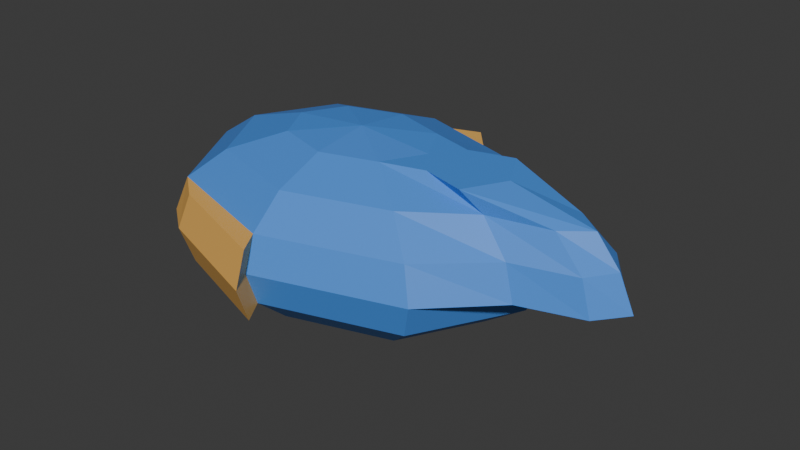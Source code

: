 # Source: fish.blend  (saved by Blender 4.1.23; exported with 4.5.12 LTS)
import bpy
from mathutils import Matrix  # noqa: F401  (used for matrix-valued properties, if any)

bpy.ops.wm.read_factory_settings(use_empty=True)
scene = bpy.context.scene
scene.name = 'Scene'

# ---- collections
col_collection = bpy.data.collections.new('Collection'); scene.collection.children.link(col_collection)

# ---- materials (node trees are filled in below, after node groups)
mat_material = bpy.data.materials.new('Material')
mat_material.alpha_threshold = 0.0
mat_material.use_transparent_shadow = False
mat_material.roughness = 0.5
mat_material.line_color = (0.0, 0.0, 0.0, 1.0)
mat_material_001 = bpy.data.materials.new('Material.001')
mat_material_001.use_transparent_shadow = False
mat_material_002 = bpy.data.materials.new('Material.002')
mat_material_002.use_transparent_shadow = False
mat_material_003 = bpy.data.materials.new('Material.003')
mat_material_003.use_transparent_shadow = False

# ---- material node trees
mat_material.use_nodes = True; mat_material.node_tree.nodes.clear()
_N = mat_material.node_tree.nodes; _L = mat_material.node_tree.links
n0 = _N.new('ShaderNodeOutputMaterial'); n0.name = 'Material Output'; n0.location = (300, 300)
n1 = _N.new('ShaderNodeBsdfPrincipled'); n1.name = 'Principled BSDF'; n1.location = (10, 300)
n1.inputs[0].default_value = (0.07223, 0.2761, 0.8004, 1.0)
n1.inputs[3].default_value = 1.45
_L.new(n1.outputs[0], n0.inputs[0])
n0.is_active_output = True
mat_material_001.use_nodes = True; mat_material_001.node_tree.nodes.clear()
_N = mat_material_001.node_tree.nodes; _L = mat_material_001.node_tree.links
n0 = _N.new('ShaderNodeBsdfPrincipled'); n0.name = 'Principled BSDF'; n0.location = (10, 300)
n0.inputs[0].default_value = (0.8558, 0.858, 1.0, 1.0)
n1 = _N.new('ShaderNodeOutputMaterial'); n1.name = 'Material Output'; n1.location = (300, 300)
_L.new(n0.outputs[0], n1.inputs[0])
n1.is_active_output = True
mat_material_002.use_nodes = True; mat_material_002.node_tree.nodes.clear()
_N = mat_material_002.node_tree.nodes; _L = mat_material_002.node_tree.links
n0 = _N.new('ShaderNodeBsdfPrincipled'); n0.name = 'Principled BSDF'; n0.location = (10, 300)
n0.inputs[0].default_value = (0.1581, 0.4983, 0.8523, 1.0)
n1 = _N.new('ShaderNodeOutputMaterial'); n1.name = 'Material Output'; n1.location = (300, 300)
_L.new(n0.outputs[0], n1.inputs[0])
n1.is_active_output = True
mat_material_003.use_nodes = True; mat_material_003.node_tree.nodes.clear()
_N = mat_material_003.node_tree.nodes; _L = mat_material_003.node_tree.links
n0 = _N.new('ShaderNodeBsdfPrincipled'); n0.name = 'Principled BSDF'; n0.location = (10, 300)
n0.inputs[0].default_value = (0.8519, 0.4638, 0.1092, 1.0)
n1 = _N.new('ShaderNodeOutputMaterial'); n1.name = 'Material Output'; n1.location = (300, 300)
_L.new(n0.outputs[0], n1.inputs[0])
n1.is_active_output = True

# ---- world
world_world = bpy.data.worlds.new('World'); scene.world = world_world
world_world.use_nodes = True; world_world.node_tree.nodes.clear()
_N = world_world.node_tree.nodes; _L = world_world.node_tree.links
n0 = _N.new('ShaderNodeOutputWorld'); n0.name = 'World Output'; n0.location = (300, 300)
n1 = _N.new('ShaderNodeBackground'); n1.name = 'Background'; n1.location = (10, 300)
n1.inputs[0].default_value = (0.05088, 0.05088, 0.05088, 1.0)
_L.new(n1.outputs[0], n0.inputs[0])
n0.is_active_output = True
world_world.color = (0.05088, 0.05088, 0.05088)
world_world.use_sun_shadow = False
world_world.sun_shadow_jitter_overblur = 0.0

# ---- meshes
me_cube = bpy.data.meshes.new('Cube')
me_cube.from_pydata([(-0.1353, 0.1016, 0.2041), (-0.25, 0.1878, 0.1562), (-0.3266, 0.2453, 0.08454), (-0.3536, 0.2655, 2.287e-08), (-0.3266, 0.2453, -0.08454), (-0.25, 0.1878, -0.1562), (-0.1353, 0.1016, -0.2041), (-0.1913, 5.76e-10, -0.2041), (-0.3536, 5.76e-10, -0.1562), (-0.4619, 5.76e-10, -0.08454), (-0.5, 5.76e-10, 2.287e-08), (-0.4619, 5.76e-10, 0.08454), (-0.3536, 5.76e-10, 0.1562), (-0.1913, 5.76e-10, 0.2041), (-0.1353, -0.1016, 0.2041), (-0.25, -0.1878, 0.1562), (-0.3266, -0.2453, 0.08454), (-0.3536, -0.2655, 2.287e-08), (-0.3266, -0.2453, -0.08454), (-0.25, -0.1878, -0.1562), (-0.1353, -0.1016, -0.2041), (0.0, -0.1437, -0.2041), (0.0, -0.2655, -0.1562), (0.0, -0.3469, -0.08454), (0.0, -0.3755, 2.287e-08), (0.0, -0.3469, 0.08454), (0.0, -0.2655, 0.1562), (0.0, -0.1437, 0.2041), (0.0, 5.76e-10, 0.2209), (0.1353, -0.1016, 0.2041), (0.25, -0.1878, 0.1562), (0.3266, -0.2453, 0.08454), (0.3536, -0.2655, 2.287e-08), (0.3266, -0.2453, -0.08454), (0.25, -0.1878, -0.1562), (0.1353, -0.1016, -0.2041), (0.0, 5.76e-10, -0.2209), (0.1913, 5.76e-10, -0.2041), (0.3536, 5.76e-10, -0.1562), (0.4619, 5.76e-10, -0.08454), (0.5, 5.76e-10, 2.287e-08), (0.1913, 5.76e-10, 0.2041), (0.1353, 0.1016, 0.2041), (0.25, 0.1878, 0.1562), (0.3266, 0.2453, 0.08454), (0.3536, 0.2655, 2.287e-08), (0.3266, 0.2453, -0.08454), (0.25, 0.1878, -0.1562), (0.1353, 0.1016, -0.2041), (0.0, 0.1437, -0.2041), (0.0, 0.2655, -0.1562), (0.0, 0.3469, -0.08454), (0.0, 0.3755, 2.287e-08), (0.0, 0.3469, 0.08454), (0.0, 0.2655, 0.1562), (0.0, 0.1437, 0.2041), (-0.2492, 0.3066, 0.08454), (-0.2728, 0.3269, 2.287e-08), (-0.2492, 0.3066, -0.08454), (-0.2492, -0.3066, 0.08454), (-0.2728, -0.3269, 2.259e-08), (-0.2492, -0.3066, -0.08454), (0.03758, -0.4083, -0.08454), (0.03758, -0.4368, 2.259e-08), (0.03758, -0.4083, 0.08454), (0.03758, 0.4083, -0.08454), (0.03758, 0.4368, 2.287e-08), (0.03758, 0.4083, 0.08454), (0.1353, -0.1016, 0.2041), (0.25, -0.1878, 0.1562), (0.3266, -0.2453, 0.08454), (0.3536, -0.2655, 2.287e-08), (0.5, 5.76e-10, 2.287e-08), (0.477, 0.1095, 0.08454), (0.504, 0.1186, 2.287e-08), (0.1913, 5.76e-10, 0.2041), (0.1353, 0.1016, 0.2041), (0.25, 0.1878, 0.1562), (0.3266, 0.2453, 0.08454), (0.3536, 0.2655, 2.287e-08), (0.3503, -0.1016, 0.2041), (0.5508, -0.0508, 0.1562), (0.6275, -0.06637, 0.08454), (0.6544, -0.07184, 2.287e-08), (0.712, 5.76e-10, 2.287e-08), (0.6739, 5.76e-10, 0.08454), (0.6152, 5.76e-10, 0.1562), (0.4063, 5.76e-10, 0.2041), (0.3503, 0.1016, 0.2041), (0.5508, 0.0508, 0.1562), (0.6275, 0.06637, 0.08454), (0.6544, 0.07184, 2.287e-08), (0.2428, -0.07143, 0.2041), (0.4004, -0.08384, 0.1562), (0.477, -0.1095, 0.08454), (0.4004, 0.08384, 0.1562), (0.2428, 0.07143, 0.2041), (0.6308, 4.049e-10, 2.287e-08), (0.2988, 4.049e-10, 0.2041), (0.504, -0.1186, 2.287e-08)], [], [(2, 1, 54, 53), (12, 13, 0, 1), (0, 28, 55), (36, 20, 7), (36, 6, 49), (5, 4, 51, 50), (52, 51, 65, 66), (14, 28, 13), (13, 28, 0), (6, 5, 50, 49), (24, 25, 64, 63), (18, 17, 10, 9), (10, 11, 2, 3), (9, 10, 3, 4), (1, 0, 55, 54), (36, 21, 20), (19, 18, 9, 8), (16, 15, 12, 11), (22, 23, 18, 19), (26, 27, 14, 15), (20, 19, 8, 7), (15, 14, 13, 12), (27, 28, 14), (35, 34, 22, 21), (30, 29, 27, 26), (25, 26, 15, 16), (16, 17, 60, 59), (32, 31, 25, 24), (31, 30, 26, 25), (21, 22, 19, 20), (2, 53, 67, 56), (29, 28, 27), (33, 32, 24, 23), (41, 28, 29), (39, 40, 32, 33), (36, 35, 21), (34, 33, 23, 22), (36, 37, 35), (45, 44, 78, 79), (47, 46, 39, 38), (44, 43, 77, 78), (37, 38, 34, 35), (38, 39, 33, 34), (29, 30, 69, 68), (42, 28, 41), (31, 32, 71, 70), (32, 40, 72, 71), (36, 48, 37), (48, 47, 38, 37), (46, 45, 40, 39), (36, 7, 6), (42, 41, 75, 76), (50, 51, 46, 47), (36, 49, 48), (11, 12, 1, 2), (8, 9, 4, 5), (51, 52, 45, 46), (55, 28, 42), (17, 16, 11, 10), (49, 50, 47, 48), (7, 8, 5, 6), (54, 55, 42, 43), (53, 54, 43, 44), (52, 53, 44, 45), (58, 57, 66, 65), (57, 56, 67, 66), (63, 64, 59, 60), (62, 63, 60, 61), (3, 2, 56, 57), (17, 18, 61, 60), (53, 52, 66, 67), (4, 3, 57, 58), (25, 16, 59, 64), (51, 4, 58, 65), (23, 24, 63, 62), (18, 23, 62, 61), (98, 92, 80, 87), (97, 74, 91, 84), (74, 73, 90, 91), (92, 93, 81, 80), (93, 94, 82, 81), (95, 96, 88, 89), (40, 45, 79, 72), (41, 29, 68, 75), (43, 42, 76, 77), (30, 31, 70, 69), (86, 87, 80, 81), (90, 89, 86, 85), (91, 90, 85, 84), (85, 86, 81, 82), (84, 85, 82, 83), (89, 88, 87, 86), (73, 95, 89, 90), (94, 99, 83, 82), (96, 98, 87, 88), (99, 97, 84, 83), (71, 72, 97, 99), (76, 75, 98, 96), (70, 71, 99, 94), (78, 77, 95, 73), (77, 76, 96, 95), (69, 70, 94, 93), (68, 69, 93, 92), (79, 78, 73, 74), (72, 79, 74, 97), (75, 68, 92, 98)])
me_cube.polygons.foreach_set('material_index', [0, 0, 0, 1, 1, 0, 3, 0, 0, 2, 3, 0, 0, 0, 0, 1, 0, 0, 0, 0, 2, 0, 0, 2, 0, 0, 3, 0, 0, 2, 3, 0, 0, 0, 0, 1, 0, 1, 0, 0, 0, 2, 0, 0, 0, 0, 0, 1, 2, 0, 1, 0, 0, 1, 0, 0, 0, 0, 0, 2, 2, 0, 0, 0, 3, 3, 3, 3, 3, 3, 3, 3, 3, 3, 3, 3, 0, 0, 0, 0, 0, 0, 0, 0, 0, 0, 0, 0, 0, 0, 0, 0, 0, 0, 0, 0, 0, 0, 0, 0, 0, 0, 0, 0, 0, 0])
_uv = me_cube.uv_layers.new(name='UVMap')
_uv.uv.foreach_set('vector', [0.875, 0.625, 0.875, 0.75, 0.75, 0.75, 0.75, 0.625, 1.0, 0.75, 1.0, 0.875, 0.875, 0.875, 0.875, 0.75, 0.875, 0.875, 0.8125, 1.0, 0.75, 0.875, 0.0625, 0.0, 0.125, 0.125, 0.0, 0.125, 0.8125, 0.0, 0.875, 0.125, 0.75, 0.125, 0.875, 0.25, 0.875, 0.375, 0.75, 0.375, 0.75, 0.25, 0.75, 0.5, 0.75, 0.375, 0.75, 0.375, 0.75, 0.5, 0.125, 0.875, 0.0625, 1.0, 0.0, 0.875, 1.0, 0.875, 0.9375, 1.0, 0.875, 0.875, 0.875, 0.125, 0.875, 0.25, 0.75, 0.25, 0.75, 0.125, 0.25, 0.5, 0.25, 0.625, 0.25, 0.625, 0.25, 0.5, 0.125, 0.375, 0.125, 0.5, 0.0, 0.5, 0.0, 0.375, 1.0, 0.5, 1.0, 0.625, 0.875, 0.625, 0.875, 0.5, 1.0, 0.375, 1.0, 0.5, 0.875, 0.5, 0.875, 0.375, 0.875, 0.75, 0.875, 0.875, 0.75, 0.875, 0.75, 0.75, 0.1875, 0.0, 0.25, 0.125, 0.125, 0.125, 0.125, 0.25, 0.125, 0.375, 0.0, 0.375, 0.0, 0.25, 0.125, 0.625, 0.125, 0.75, 0.0, 0.75, 0.0, 0.625, 0.25, 0.25, 0.25, 0.375, 0.125, 0.375, 0.125, 0.25, 0.25, 0.75, 0.25, 0.875, 0.125, 0.875, 0.125, 0.75, 0.125, 0.125, 0.125, 0.25, 0.0, 0.25, 0.0, 0.125, 0.125, 0.75, 0.125, 0.875, 0.0, 0.875, 0.0, 0.75, 0.25, 0.875, 0.1875, 1.0, 0.125, 0.875, 0.375, 0.125, 0.375, 0.25, 0.25, 0.25, 0.25, 0.125, 0.375, 0.75, 0.375, 0.875, 0.25, 0.875, 0.25, 0.75, 0.25, 0.625, 0.25, 0.75, 0.125, 0.75, 0.125, 0.625, 0.125, 0.625, 0.125, 0.5, 0.125, 0.5, 0.125, 0.625, 0.375, 0.5, 0.375, 0.625, 0.25, 0.625, 0.25, 0.5, 0.375, 0.625, 0.375, 0.75, 0.25, 0.75, 0.25, 0.625, 0.25, 0.125, 0.25, 0.25, 0.125, 0.25, 0.125, 0.125, 0.875, 0.625, 0.75, 0.625, 0.75, 0.625, 0.875, 0.625, 0.375, 0.875, 0.3125, 1.0, 0.25, 0.875, 0.375, 0.375, 0.375, 0.5, 0.25, 0.5, 0.25, 0.375, 0.5, 0.875, 0.4375, 1.0, 0.375, 0.875, 0.5, 0.375, 0.5, 0.5, 0.375, 0.5, 0.375, 0.375, 0.3125, 0.0, 0.375, 0.125, 0.25, 0.125, 0.375, 0.25, 0.375, 0.375, 0.25, 0.375, 0.25, 0.25, 0.4375, 0.0, 0.5, 0.125, 0.375, 0.125, 0.625, 0.5, 0.625, 0.625, 0.625, 0.625, 0.625, 0.5, 0.625, 0.25, 0.625, 0.375, 0.5, 0.375, 0.5, 0.25, 0.625, 0.625, 0.625, 0.75, 0.625, 0.75, 0.625, 0.625, 0.5, 0.125, 0.5, 0.25, 0.375, 0.25, 0.375, 0.125, 0.5, 0.25, 0.5, 0.375, 0.375, 0.375, 0.375, 0.25, 0.375, 0.875, 0.375, 0.75, 0.375, 0.75, 0.375, 0.875, 0.625, 0.875, 0.5625, 1.0, 0.5, 0.875, 0.375, 0.625, 0.375, 0.5, 0.375, 0.5, 0.375, 0.625, 0.375, 0.5, 0.5, 0.5, 0.5, 0.5, 0.375, 0.5, 0.5625, 0.0, 0.625, 0.125, 0.5, 0.125, 0.625, 0.125, 0.625, 0.25, 0.5, 0.25, 0.5, 0.125, 0.625, 0.375, 0.625, 0.5, 0.5, 0.5, 0.5, 0.375, 0.9375, 0.0, 1.0, 0.125, 0.875, 0.125, 0.625, 0.875, 0.5, 0.875, 0.5, 0.875, 0.625, 0.875, 0.75, 0.25, 0.75, 0.375, 0.625, 0.375, 0.625, 0.25, 0.6875, 0.0, 0.75, 0.125, 0.625, 0.125, 1.0, 0.625, 1.0, 0.75, 0.875, 0.75, 0.875, 0.625, 1.0, 0.25, 1.0, 0.375, 0.875, 0.375, 0.875, 0.25, 0.75, 0.375, 0.75, 0.5, 0.625, 0.5, 0.625, 0.375, 0.75, 0.875, 0.6875, 1.0, 0.625, 0.875, 0.125, 0.5, 0.125, 0.625, 0.0, 0.625, 0.0, 0.5, 0.75, 0.125, 0.75, 0.25, 0.625, 0.25, 0.625, 0.125, 1.0, 0.125, 1.0, 0.25, 0.875, 0.25, 0.875, 0.125, 0.75, 0.75, 0.75, 0.875, 0.625, 0.875, 0.625, 0.75, 0.75, 0.625, 0.75, 0.75, 0.625, 0.75, 0.625, 0.625, 0.75, 0.5, 0.75, 0.625, 0.625, 0.625, 0.625, 0.5, 0.875, 0.375, 0.875, 0.5, 0.75, 0.5, 0.75, 0.375, 0.875, 0.5, 0.875, 0.625, 0.75, 0.625, 0.75, 0.5, 0.25, 0.5, 0.25, 0.625, 0.125, 0.625, 0.125, 0.5, 0.25, 0.375, 0.25, 0.5, 0.125, 0.5, 0.125, 0.375, 0.875, 0.5, 0.875, 0.625, 0.875, 0.625, 0.875, 0.5, 0.125, 0.5, 0.125, 0.375, 0.125, 0.375, 0.125, 0.5, 0.75, 0.625, 0.75, 0.5, 0.75, 0.5, 0.75, 0.625, 0.875, 0.375, 0.875, 0.5, 0.875, 0.5, 0.875, 0.375, 0.25, 0.625, 0.125, 0.625, 0.125, 0.625, 0.25, 0.625, 0.75, 0.375, 0.875, 0.375, 0.875, 0.375, 0.75, 0.375, 0.25, 0.375, 0.25, 0.5, 0.25, 0.5, 0.25, 0.375, 0.125, 0.375, 0.25, 0.375, 0.25, 0.375, 0.125, 0.375, 0.5, 0.875, 0.375, 0.875, 0.375, 0.875, 0.5, 0.875, 0.5, 0.5, 0.625, 0.5, 0.625, 0.5, 0.5, 0.5, 0.625, 0.5, 0.625, 0.625, 0.625, 0.625, 0.625, 0.5, 0.375, 0.875, 0.375, 0.75, 0.375, 0.75, 0.375, 0.875, 0.375, 0.75, 0.375, 0.625, 0.375, 0.625, 0.375, 0.75, 0.625, 0.75, 0.625, 0.875, 0.625, 0.875, 0.625, 0.75, 0.5, 0.5, 0.625, 0.5, 0.625, 0.5, 0.5, 0.5, 0.5, 0.875, 0.375, 0.875, 0.375, 0.875, 0.5, 0.875, 0.625, 0.75, 0.625, 0.875, 0.625, 0.875, 0.625, 0.75, 0.375, 0.75, 0.375, 0.625, 0.375, 0.625, 0.375, 0.75, 0.5, 0.75, 0.5, 0.875, 0.375, 0.875, 0.375, 0.75, 0.625, 0.625, 0.625, 0.75, 0.5, 0.75, 0.5, 0.625, 0.625, 0.5, 0.625, 0.625, 0.5, 0.625, 0.5, 0.5, 0.5, 0.625, 0.5, 0.75, 0.375, 0.75, 0.375, 0.625, 0.5, 0.5, 0.5, 0.625, 0.375, 0.625, 0.375, 0.5, 0.625, 0.75, 0.625, 0.875, 0.5, 0.875, 0.5, 0.75, 0.625, 0.625, 0.625, 0.75, 0.625, 0.75, 0.625, 0.625, 0.375, 0.625, 0.375, 0.5, 0.375, 0.5, 0.375, 0.625, 0.625, 0.875, 0.5, 0.875, 0.5, 0.875, 0.625, 0.875, 0.375, 0.5, 0.5, 0.5, 0.5, 0.5, 0.375, 0.5, 0.375, 0.5, 0.5, 0.5, 0.5, 0.5, 0.375, 0.5, 0.625, 0.875, 0.5, 0.875, 0.5, 0.875, 0.625, 0.875, 0.375, 0.625, 0.375, 0.5, 0.375, 0.5, 0.375, 0.625, 0.625, 0.625, 0.625, 0.75, 0.625, 0.75, 0.625, 0.625, 0.625, 0.75, 0.625, 0.875, 0.625, 0.875, 0.625, 0.75, 0.375, 0.75, 0.375, 0.625, 0.375, 0.625, 0.375, 0.75, 0.375, 0.875, 0.375, 0.75, 0.375, 0.75, 0.375, 0.875, 0.625, 0.5, 0.625, 0.625, 0.625, 0.625, 0.625, 0.5, 0.5, 0.5, 0.625, 0.5, 0.625, 0.5, 0.5, 0.5, 0.5, 0.875, 0.375, 0.875, 0.375, 0.875, 0.5, 0.875])
me_cube.materials.append(mat_material)
me_cube.materials.append(mat_material_001)
me_cube.materials.append(mat_material_002)
me_cube.materials.append(mat_material_003)
me_cube.use_mirror_vertex_groups = False
me_cube.update()
arm_armature_001 = bpy.data.armatures.new('Armature.001')  # bones are not reproduced

# ---- objects
ob_cube = bpy.data.objects.new('Cube', me_cube)
ob_armature = bpy.data.objects.new('Armature', arm_armature_001)

# ---- transforms, parenting, visibility, modifiers, constraints
ob_cube.parent = ob_armature
ob_cube.matrix_parent_inverse = Matrix(((1.845e-07, -0.0, -2.443, 2.307e-08), (-0.0, 2.443, -0.0, -0.0), (2.443, -0.0, 1.845e-07, 0.3056), (-0.0, -0.0, -0.0, 1.0)))
ob_cube.location = (0.0, 0.0, 0.0)
ob_cube.lock_rotations_4d = False
ob_cube.empty_display_type = 'ARROWS'
ob_cube.lineart.crease_threshold = 0.0
_vg = ob_cube.vertex_groups.new(name='Bone')
for _i, _w in zip([0, 1, 2, 4, 5, 6, 7, 8, 12, 13, 14, 15, 16, 18, 19, 20, 21, 22, 23, 25, 26, 27, 28, 29, 30, 31, 33, 34, 35, 36, 37, 41, 42, 43, 44, 46, 47, 48, 49, 50, 51, 53, 54, 55], [0.4661, 0.119, 0.007883, 0.01085, 0.1196, 0.4939, 0.2615, 0.03663, 0.03811, 0.2658, 0.5018, 0.1219, 0.01177, 0.007117, 0.1171, 0.4594, 0.4612, 0.1342, 0.0002157, 0.006955, 0.1495, 0.4832, 0.6112, 0.2668, 0.08015, 0.01925, 0.00459, 0.05166, 0.1635, 0.5899, 0.1046, 0.2028, 0.2215, 0.06984, 0.01529, 0.00183, 0.05273, 0.1816, 0.4572, 0.1401, 0.003177, 0.003083, 0.1412, 0.4775]): _vg.add([_i], _w, 'REPLACE')
_vg = ob_cube.vertex_groups.new(name='Bone.001')
for _i, _w in zip([0, 1, 2, 3, 4, 5, 6, 7, 8, 9, 10, 11, 12, 13, 14, 15, 16, 17, 18, 19, 20, 21, 22, 26, 27, 28, 29, 36, 41, 42, 48, 49, 50, 54, 55, 56, 58, 59, 61], [0.1777, 0.1449, 0.07552, 0.08451, 0.1554, 0.4555, 0.2377, 0.5311, 0.8077, 0.8992, 0.9223, 0.8993, 0.8078, 0.5317, 0.2388, 0.4558, 0.1555, 0.08451, 0.07547, 0.1446, 0.1768, 0.05744, 0.007596, 0.05117, 0.0739, 0.07236, 0.02824, 0.06942, 0.004398, 0.006763, 0.003092, 0.07012, 0.04909, 0.009468, 0.05956, 0.01558, 0.03647, 0.03659, 0.01551]): _vg.add([_i], _w, 'REPLACE')
_vg = ob_cube.vertex_groups.new(name='Bone.002')
for _i, _w in zip([0, 6, 7, 13, 14, 20, 21, 22, 23, 25, 26, 27, 28, 29, 30, 31, 32, 33, 34, 35, 36, 37, 38, 39, 41, 42, 43, 44, 45, 46, 47, 48, 49, 50, 51, 53, 54, 55, 68, 69, 70, 71, 73, 74, 75, 76, 77, 78, 79, 80, 81, 87, 88, 89, 92, 93, 94, 95, 96, 98, 99], [0.06117, 0.06635, 0.03159, 0.01839, 0.05393, 0.07126, 0.1888, 0.1151, 0.01663, 0.009128, 0.09597, 0.1563, 0.1601, 0.5172, 0.6727, 0.7643, 0.7902, 0.7833, 0.763, 0.6648, 0.192, 0.757, 0.7319, 0.12, 0.6447, 0.579, 0.7103, 0.7787, 0.7908, 0.7765, 0.7671, 0.6527, 0.197, 0.1159, 0.01691, 0.0114, 0.1031, 0.1641, 0.8565, 0.6522, 0.5519, 0.4999, 0.1077, 0.1259, 0.7364, 0.8005, 0.6746, 0.5656, 0.5227, 0.357, 0.08718, 0.2377, 0.3723, 0.05922, 0.6496, 0.2367, 0.1115, 0.2348, 0.7015, 0.6059, 0.1137]): _vg.add([_i], _w, 'REPLACE')
_vg = ob_cube.vertex_groups.new(name='Bone.003')
for _i, _w in zip([32, 33, 34, 37, 38, 39, 45, 46, 47, 68, 69, 70, 71, 73, 74, 75, 76, 77, 78, 79, 80, 81, 82, 83, 85, 86, 87, 88, 89, 90, 92, 93, 94, 95, 96, 98, 99], [0.03416, 0.05215, 0.02379, 0.02688, 0.1661, 0.6656, 0.03071, 0.06296, 0.01331, 0.1284, 0.2753, 0.314, 0.3127, 0.6028, 0.2584, 0.2161, 0.1704, 0.2505, 0.3081, 0.322, 0.558, 0.2445, 0.102, 0.027, 0.03097, 0.1397, 0.566, 0.5305, 0.259, 0.07612, 0.2888, 0.5942, 0.587, 0.5834, 0.249, 0.3147, 0.2536]): _vg.add([_i], _w, 'REPLACE')
_vg = ob_cube.vertex_groups.new(name='Bone.004')
for _i, _w in zip([32, 38, 39, 40, 45, 69, 70, 71, 72, 73, 74, 75, 76, 77, 78, 79, 80, 81, 82, 83, 84, 85, 86, 87, 88, 89, 90, 91, 92, 93, 94, 95, 96, 97, 98, 99], [0.004816, 0.05122, 0.2036, 1.0, 0.0193, 0.07244, 0.1341, 0.1874, 1.0, 0.2895, 0.6157, 0.04492, 0.008275, 0.07496, 0.1263, 0.1553, 0.08502, 0.6684, 0.8803, 0.9447, 1.0, 0.9557, 0.8413, 0.1964, 0.09717, 0.6818, 0.9056, 0.9689, 0.06162, 0.1691, 0.3015, 0.1818, 0.04911, 1.0, 0.07938, 0.6327]): _vg.add([_i], _w, 'REPLACE')
_vg = ob_cube.vertex_groups.new(name='Bone.005')
for _i, _w in zip([0, 1, 2, 3, 4, 5, 6, 7, 8, 9, 10, 11, 12, 13, 14, 20, 27, 28, 29, 36, 37, 41, 42, 43, 44, 45, 46, 47, 48, 49, 50, 51, 52, 53, 54, 55, 56, 57, 58, 65, 66, 67], [0.2639, 0.7001, 0.8852, 0.8936, 0.8019, 0.3818, 0.1621, 0.06697, 0.0559, 0.03243, 0.021, 0.04691, 0.08556, 0.09957, 0.02838, 0.008438, 0.003401, 0.0842, 0.008281, 0.06369, 0.02038, 0.06306, 0.1449, 0.1875, 0.1416, 0.1033, 0.1054, 0.1191, 0.09662, 0.2459, 0.6812, 0.9272, 0.9926, 0.9333, 0.7167, 0.2757, 0.947, 0.995, 0.9372, 0.9757, 0.9973, 0.9836]): _vg.add([_i], _w, 'REPLACE')
_vg = ob_cube.vertex_groups.new(name='Bone.006')
for _i, _w in zip([0, 6, 7, 8, 9, 10, 11, 12, 13, 14, 15, 16, 17, 18, 19, 20, 21, 22, 23, 24, 25, 26, 27, 28, 29, 30, 31, 32, 33, 34, 35, 36, 37, 41, 59, 60, 61, 62, 63, 64], [0.01147, 0.02561, 0.09813, 0.0853, 0.04683, 0.02101, 0.03254, 0.0562, 0.06851, 0.1659, 0.3833, 0.8021, 0.8935, 0.8849, 0.6988, 0.2605, 0.2655, 0.7089, 0.9311, 0.9926, 0.9301, 0.6924, 0.2589, 0.07107, 0.1435, 0.2045, 0.1535, 0.1074, 0.1051, 0.119, 0.108, 0.07787, 0.02662, 0.05963, 0.9376, 0.995, 0.9467, 0.9828, 0.9973, 0.9767]): _vg.add([_i], _w, 'REPLACE')
_m = ob_cube.modifiers.new('Armature', 'ARMATURE')
_m.object = ob_armature
ob_armature.location = (-0.1251, 0.0, 0.0)
ob_armature.rotation_euler = (-0.0, 1.571, 0.0)
ob_armature.scale = (0.4093, 0.4093, 0.4093)

# ---- collection membership
col_collection.objects.link(ob_cube)
col_collection.objects.link(ob_armature)

# ---- scene / render settings (as saved in the file)
scene.frame_start = 1; scene.frame_end = 40; scene.frame_set(7)
scene.render.engine = 'BLENDER_EEVEE_NEXT'
scene.cycles.sampling_pattern = 'TABULATED_SOBOL'
scene.eevee.ray_tracing_options.trace_max_roughness = 0.0
bpy.context.view_layer.update()

# ---- added for rendering (the .blend has no active camera and no usable light): camera, sun
cam_auto = bpy.data.cameras.new('AutoCamera')
cam_auto.lens = 50.0
cam_auto.sensor_width = 36.0
cam_auto.clip_end = 1000.0
ob_auto_camera = bpy.data.objects.new('AutoCamera', cam_auto)
scene.collection.objects.link(ob_auto_camera)
ob_auto_camera.location = (1.55521, -1.73291, 1.16036)
ob_auto_camera.rotation_euler = (1.09748, -7.21219e-08, 0.694738)
scene.camera = ob_auto_camera
light_auto_sun = bpy.data.lights.new('AutoSun', 'SUN')
light_auto_sun.energy = 3.0
light_auto_sun.angle = 0.0523599
ob_auto_sun = bpy.data.objects.new('AutoSun', light_auto_sun)
scene.collection.objects.link(ob_auto_sun)
ob_auto_sun.rotation_euler = (0.872665, 0.174533, 0.523599)
bpy.context.view_layer.update()

